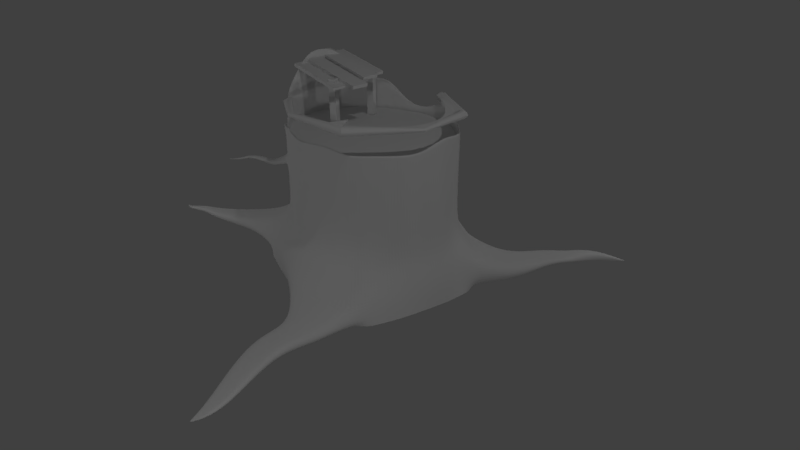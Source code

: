 # Source: stumpf.blend  (saved by Blender 2.78.0; exported with 4.5.12 LTS)
import bpy
from mathutils import Matrix  # noqa: F401  (used for matrix-valued properties, if any)

bpy.ops.wm.read_factory_settings(use_empty=True)
scene = bpy.context.scene
scene.name = 'Scene'

# ---- collections
col_collection_1 = bpy.data.collections.new('Collection 1'); scene.collection.children.link(col_collection_1)

# ---- world
world_world = bpy.data.worlds.new('World'); scene.world = world_world
world_world.color = (0.05088, 0.05088, 0.05088)
world_world.use_sun_shadow = False
world_world.sun_shadow_jitter_overblur = 0.0
world_world.cycles.sampling_method = 'MANUAL'

# ---- cameras
cam_camera = bpy.data.cameras.new('Camera')
cam_camera.sensor_fit = 'HORIZONTAL'
cam_camera.clip_end = 100.0
cam_camera.lens = 16.67
cam_camera.sensor_width = 22.2
cam_camera.sensor_height = 14.7
cam_camera.ortho_scale = 7.314
cam_camera.dof.focus_distance = 0.0
cam_camera.dof.aperture_fstop = 128.0

# ---- lights
light_lamp_004 = bpy.data.lights.new('Lamp.004', 'POINT')
light_lamp_004.transmission_factor = 0.0
light_lamp_004.cutoff_distance = 30.0
light_lamp_004.energy = 100.0
light_lamp_004.shadow_buffer_clip_start = 1.001
light_lamp_004.shadow_soft_size = 0.1
light_lamp_004.shadow_maximum_resolution = 0.006
light_lamp_004.use_absolute_resolution = True
light_lamp_003 = bpy.data.lights.new('Lamp.003', 'POINT')
light_lamp_003.transmission_factor = 0.0
light_lamp_003.cutoff_distance = 30.0
light_lamp_003.energy = 100.0
light_lamp_003.shadow_buffer_clip_start = 1.001
light_lamp_003.shadow_soft_size = 0.1
light_lamp_003.shadow_maximum_resolution = 0.006
light_lamp_003.use_absolute_resolution = True
light_lamp_002 = bpy.data.lights.new('Lamp.002', 'POINT')
light_lamp_002.transmission_factor = 0.0
light_lamp_002.cutoff_distance = 30.0
light_lamp_002.energy = 100.0
light_lamp_002.shadow_buffer_clip_start = 1.001
light_lamp_002.shadow_soft_size = 0.1
light_lamp_002.shadow_maximum_resolution = 0.006
light_lamp_002.use_absolute_resolution = True
light_lamp_001 = bpy.data.lights.new('Lamp.001', 'POINT')
light_lamp_001.transmission_factor = 0.0
light_lamp_001.cutoff_distance = 30.0
light_lamp_001.energy = 100.0
light_lamp_001.shadow_buffer_clip_start = 1.001
light_lamp_001.shadow_soft_size = 0.1
light_lamp_001.shadow_maximum_resolution = 0.006
light_lamp_001.use_absolute_resolution = True
light_lamp = bpy.data.lights.new('Lamp', 'POINT')
light_lamp.transmission_factor = 0.0
light_lamp.cutoff_distance = 30.0
light_lamp.energy = 100.0
light_lamp.shadow_buffer_clip_start = 1.001
light_lamp.shadow_soft_size = 0.1
light_lamp.shadow_maximum_resolution = 0.006
light_lamp.use_absolute_resolution = True

# ---- meshes
me_cylinder_008 = bpy.data.meshes.new('Cylinder.008')
me_cylinder_008.from_pydata([(-0.4295, -9.209, 1.513), (-0.3115, -9.162, 1.513), (-0.4764, -9.091, 1.513), (-0.3584, -9.044, 1.513), (-0.4295, -9.209, 2.335), (-0.3115, -9.162, 2.335), (-0.4764, -9.091, 2.335), (-0.3584, -9.044, 2.335)], [], [(4, 5, 7, 6), (1, 3, 7, 5), (2, 0, 4, 6), (3, 2, 6, 7), (0, 1, 5, 4), (0, 2, 3, 1)])
me_cylinder_008.use_remesh_preserve_volume = False
me_cylinder_008.use_remesh_preserve_attributes = False
me_cylinder_008.use_mirror_vertex_groups = False
me_cylinder_008.update()
me_cube_005 = bpy.data.meshes.new('Cube.005')
me_cube_005.from_pydata([(-1.0, -1.0, -1.0), (-1.0, -1.0, 1.0), (-1.0, 1.0, -1.0), (-1.0, 1.0, 1.0), (1.0, -1.0, -1.0), (1.0, -1.0, 1.0), (1.0, 1.0, -1.0), (1.0, 1.0, 1.0)], [], [(0, 1, 3, 2), (2, 3, 7, 6), (6, 7, 5, 4), (4, 5, 1, 0), (2, 6, 4, 0), (7, 3, 1, 5)])
me_cube_005.use_remesh_preserve_volume = False
me_cube_005.use_remesh_preserve_attributes = False
me_cube_005.use_mirror_vertex_groups = False
me_cube_005.update()
me_cube_004 = bpy.data.meshes.new('Cube.004')
me_cube_004.from_pydata([(-1.0, -1.0, -1.0), (-1.0, -1.0, 1.0), (-1.0, 1.0, -1.0), (-1.0, 1.0, 1.0), (1.0, -1.0, -1.0), (1.0, -1.0, 1.0), (1.0, 1.0, -1.0), (1.0, 1.0, 1.0)], [], [(0, 1, 3, 2), (2, 3, 7, 6), (6, 7, 5, 4), (4, 5, 1, 0), (2, 6, 4, 0), (7, 3, 1, 5)])
me_cube_004.use_remesh_preserve_volume = False
me_cube_004.use_remesh_preserve_attributes = False
me_cube_004.use_mirror_vertex_groups = False
me_cube_004.update()
me_cylinder_007 = bpy.data.meshes.new('Cylinder.007')
me_cylinder_007.from_pydata([(-0.4295, -9.209, 1.513), (-0.3115, -9.162, 1.513), (-0.4764, -9.091, 1.513), (-0.3584, -9.044, 1.513), (-0.4295, -9.209, 2.335), (-0.3115, -9.162, 2.335), (-0.4764, -9.091, 2.335), (-0.3584, -9.044, 2.335)], [], [(4, 5, 7, 6), (1, 3, 7, 5), (2, 0, 4, 6), (3, 2, 6, 7), (0, 1, 5, 4), (0, 2, 3, 1)])
me_cylinder_007.use_remesh_preserve_volume = False
me_cylinder_007.use_remesh_preserve_attributes = False
me_cylinder_007.use_mirror_vertex_groups = False
me_cylinder_007.update()
me_cube_003 = bpy.data.meshes.new('Cube.003')
me_cube_003.from_pydata([(-1.0, -1.0, -1.0), (-1.0, -1.0, 1.0), (-1.0, 1.0, -1.0), (-1.0, 1.0, 1.0), (1.0, -1.0, -1.0), (1.0, -1.0, 1.0), (1.0, 1.0, -1.0), (1.0, 1.0, 1.0)], [], [(0, 1, 3, 2), (2, 3, 7, 6), (6, 7, 5, 4), (4, 5, 1, 0), (2, 6, 4, 0), (7, 3, 1, 5)])
me_cube_003.use_remesh_preserve_volume = False
me_cube_003.use_remesh_preserve_attributes = False
me_cube_003.use_mirror_vertex_groups = False
me_cube_003.update()
me_cube_002 = bpy.data.meshes.new('Cube.002')
me_cube_002.from_pydata([(-1.0, -1.0, -1.0), (-1.0, -1.0, 1.0), (-1.0, 1.0, -1.0), (-1.0, 1.0, 1.0), (1.0, -1.0, -1.0), (1.0, -1.0, 1.0), (1.0, 1.0, -1.0), (1.0, 1.0, 1.0)], [], [(0, 1, 3, 2), (2, 3, 7, 6), (6, 7, 5, 4), (4, 5, 1, 0), (2, 6, 4, 0), (7, 3, 1, 5)])
me_cube_002.use_remesh_preserve_volume = False
me_cube_002.use_remesh_preserve_attributes = False
me_cube_002.use_mirror_vertex_groups = False
me_cube_002.update()
me_cube_001 = bpy.data.meshes.new('Cube.001')
me_cube_001.from_pydata([(-1.0, -1.0, -1.0), (-1.0, -1.0, 1.0), (-1.0, 1.0, -1.0), (-1.0, 1.0, 1.0), (1.0, -1.0, -1.0), (1.0, -1.0, 1.0), (1.0, 1.0, -1.0), (1.0, 1.0, 1.0)], [], [(0, 1, 3, 2), (2, 3, 7, 6), (6, 7, 5, 4), (4, 5, 1, 0), (2, 6, 4, 0), (7, 3, 1, 5)])
me_cube_001.use_remesh_preserve_volume = False
me_cube_001.use_remesh_preserve_attributes = False
me_cube_001.use_mirror_vertex_groups = False
me_cube_001.update()
me_cylinder_006 = bpy.data.meshes.new('Cylinder.006')
me_cylinder_006.from_pydata([(-0.6938, -9.218, 2.067), (-0.6998, -9.222, 2.04), (-0.7614, -9.267, 2.019), (-0.7779, -9.279, 2.04), (-0.7779, -9.279, 2.095), (-0.7389, -9.251, 2.123), (-0.784, -9.283, 2.067), (-0.7614, -9.267, 2.116), (-0.2799, -9.524, 2.067), (-0.2812, -9.529, 2.048), (-0.2894, -9.562, 2.028), (-0.2894, -9.562, 2.107), (-0.2812, -9.529, 2.087), (-0.2847, -9.543, 2.033), (-0.2942, -9.581, 2.033), (-0.2977, -9.595, 2.048), (-0.299, -9.6, 2.067), (-0.2977, -9.595, 2.087), (-0.2942, -9.581, 2.102), (-0.2847, -9.543, 2.102), (0.4331, -9.454, 2.067), (0.4387, -9.463, 2.027), (0.4959, -9.558, 1.997), (0.5168, -9.593, 2.067), (0.5112, -9.583, 2.108), (0.4959, -9.558, 2.138), (0.4749, -9.523, 2.149), (0.454, -9.488, 2.138), (0.4387, -9.463, 2.108), (0.454, -9.488, 1.997), (0.4749, -9.523, 1.986), (0.5112, -9.583, 2.027), (0.9087, -8.849, 2.067), (0.9385, -8.861, 2.035), (0.9644, -8.872, 2.051), (0.9127, -8.851, 2.084), (0.9127, -8.851, 2.051), (0.9236, -8.855, 2.04), (0.9534, -8.867, 2.04), (0.9684, -8.873, 2.067), (0.9644, -8.872, 2.084), (0.9534, -8.867, 2.095), (0.9385, -8.861, 2.1), (0.9236, -8.855, 2.095), (0.7785, -8.214, 2.067), (0.7867, -8.207, 2.027), (0.809, -8.187, 1.997), (0.8394, -8.161, 1.986), (0.809, -8.187, 2.138), (0.7867, -8.207, 2.108), (0.8699, -8.134, 1.997), (0.8922, -8.114, 2.027), (0.9003, -8.107, 2.067), (0.8922, -8.114, 2.108), (0.8699, -8.134, 2.138), (0.8394, -8.161, 2.149), (0.2076, -7.79, 2.067), (0.2126, -7.781, 2.027), (0.2449, -7.718, 1.986), (0.2636, -7.682, 1.997), (0.2823, -7.646, 2.067), (0.2773, -7.656, 2.108), (0.2262, -7.754, 2.138), (0.2262, -7.754, 1.997), (0.2773, -7.656, 2.027), (0.2636, -7.682, 2.138), (0.2449, -7.718, 2.149), (0.2126, -7.781, 2.108), (-0.7163, -9.234, 2.019), (-0.7389, -9.251, 2.012), (-0.7163, -9.234, 2.116), (-0.6998, -9.222, 2.095), (-0.8596, -9.093, 2.07), (-0.8603, -9.093, 2.066), (-0.8621, -9.094, 2.064), (-0.8647, -9.096, 2.063), (-0.8691, -9.099, 2.066), (-0.8698, -9.1, 2.07), (-0.8621, -9.094, 2.075), (-0.8603, -9.093, 2.073), (-0.8672, -9.098, 2.064), (-0.8691, -9.099, 2.073), (-0.8672, -9.098, 2.075), (-0.8647, -9.096, 2.076), (0.3036, -9.586, 2.103), (0.3074, -9.595, 2.067), (0.3036, -9.586, 2.032), (0.2931, -9.564, 2.006), (0.2931, -9.564, 2.128), (0.2501, -9.472, 2.067), (0.2539, -9.48, 2.032), (0.2787, -9.533, 2.138), (0.2644, -9.502, 2.006), (0.2644, -9.502, 2.128), (0.2787, -9.533, 1.997), (0.2539, -9.48, 2.103), (0.5394, -9.517, 2.271), (0.5184, -9.482, 2.26)], [], [(7, 4, 81, 82), (3, 6, 77, 76), (4, 6, 77, 81), (2, 3, 76, 80), (69, 2, 80, 75), (68, 69, 75, 74), (90, 89, 20, 21), (19, 12, 28, 27), (88, 84, 24, 25), (13, 10, 30, 29), (11, 19, 27, 26), (84, 85, 23, 24), (9, 13, 29, 21), (18, 11, 26, 25), (85, 86, 31, 23), (8, 9, 21, 20), (17, 18, 25, 24), (86, 87, 22, 31), (2, 69, 10, 14), (6, 4, 17, 16), (0, 71, 12, 8), (3, 2, 14, 15), (4, 7, 18, 17), (6, 3, 15, 16), (7, 5, 11, 18), (1, 68, 13, 9), (5, 70, 19, 11), (68, 69, 10, 13), (70, 71, 12, 19), (1, 0, 8, 9), (25, 24, 40, 41), (29, 30, 33, 37), (26, 27, 43, 42), (24, 23, 39, 40), (21, 29, 37, 36), (25, 26, 42, 41), (23, 31, 34, 39), (20, 21, 36, 32), (31, 22, 38, 34), (20, 28, 35, 32), (10, 14, 22, 30), (91, 88, 25, 26), (12, 8, 20, 28), (92, 90, 21, 29), (14, 15, 31, 22), (93, 91, 26, 27), (94, 92, 29, 30), (15, 16, 23, 31), (95, 93, 27, 28), (87, 94, 30, 22), (16, 17, 24, 23), (89, 95, 28, 20), (35, 43, 48, 49), (34, 39, 52, 51), (33, 37, 46, 47), (43, 42, 55, 48), (38, 34, 51, 50), (37, 36, 45, 46), (33, 38, 50, 47), (36, 32, 44, 45), (27, 28, 35, 43), (30, 22, 38, 33), (48, 49, 67, 62), (54, 53, 61, 65), (46, 47, 58, 63), (55, 48, 62, 66), (53, 52, 60, 61), (45, 46, 63, 57), (54, 55, 66, 65), (52, 51, 64, 60), (51, 50, 59, 64), (44, 49, 67, 56), (39, 40, 53, 52), (32, 35, 49, 44), (40, 41, 54, 53), (41, 42, 55, 54), (45, 44, 56, 57), (47, 50, 59, 58), (63, 57, 56, 67, 62, 66, 65, 61, 60, 64, 59, 58), (74, 73, 72, 79, 78, 83, 82, 81, 77, 76, 80, 75), (5, 7, 82, 83), (70, 5, 83, 78), (71, 70, 78, 79), (0, 71, 79, 72), (68, 1, 73, 74), (0, 1, 73, 72), (8, 12, 95, 89), (14, 10, 94, 87), (12, 19, 93, 95), (10, 13, 92, 94), (19, 11, 91, 93), (13, 9, 90, 92), (11, 18, 88, 91), (15, 14, 87, 86), (16, 15, 86, 85), (17, 16, 85, 84), (18, 17, 84, 88), (9, 8, 89, 90), (27, 26, 96, 97), (97, 27, 93), (96, 26, 91), (96, 91, 93, 97)])
me_cylinder_006.use_remesh_preserve_volume = False
me_cylinder_006.use_remesh_preserve_attributes = False
me_cylinder_006.use_mirror_vertex_groups = False
me_cylinder_006.update()
me_cylinder_005 = bpy.data.meshes.new('Cylinder.005')
me_cylinder_005.from_pydata([(-0.3229, -9.495, 2.055), (-0.316, -9.509, 2.057), (-0.2695, -9.516, 2.051), (-0.2594, -9.504, 2.046), (-0.2575, -9.489, 2.043), (-0.2644, -9.474, 2.041), (-0.2953, -9.461, 2.043), (-0.311, -9.467, 2.047), (-0.3022, -9.519, 2.057), (-0.2852, -9.522, 2.054), (-0.2783, -9.464, 2.041), (-0.3861, -9.515, 1.736), (-0.3923, -9.516, 1.739), (-0.3974, -9.52, 1.74), (-0.4002, -9.526, 1.739), (-0.3998, -9.532, 1.736), (-0.3964, -9.536, 1.732), (-0.3907, -9.537, 1.729), (-0.3848, -9.535, 1.727), (-0.3793, -9.532, 1.725), (-0.3767, -9.526, 1.726), (-0.3771, -9.52, 1.729), (-0.3805, -9.516, 1.732), (-0.3211, -9.479, 2.051), (-0.3327, -9.573, 1.871), (-0.316, -9.577, 1.86), (-0.3429, -9.54, 1.89), (-0.3511, -9.557, 1.887), (-0.2741, -9.543, 1.852), (-0.2753, -9.526, 1.86), (-0.2975, -9.573, 1.852), (-0.3499, -9.574, 1.879), (-0.2855, -9.513, 1.871), (-0.2953, -9.51, 1.877), (-0.3137, -9.515, 1.885), (-0.2822, -9.56, 1.85)], [], [(25, 24, 16, 17), (27, 26, 13, 14), (29, 28, 20, 21), (30, 25, 17, 18), (31, 27, 14, 15), (32, 29, 21, 22), (34, 33, 11, 12), (35, 30, 18, 19), (24, 31, 15, 16), (33, 32, 22, 11), (26, 34, 12, 13), (28, 35, 19, 20), (4, 3, 35, 28), (23, 7, 34, 26), (6, 10, 32, 33), (8, 1, 31, 24), (3, 2, 30, 35), (7, 6, 33, 34), (10, 5, 29, 32), (1, 0, 27, 31), (2, 9, 25, 30), (5, 4, 28, 29), (0, 23, 26, 27), (9, 8, 24, 25)])
me_cylinder_005.use_remesh_preserve_volume = False
me_cylinder_005.use_remesh_preserve_attributes = False
me_cylinder_005.use_mirror_vertex_groups = False
me_cylinder_005.update()
me_cylinder_004 = bpy.data.meshes.new('Cylinder.004')
me_cylinder_004.from_pydata([(0.7863, -9.077, 2.05), (0.7974, -9.07, 2.05), (0.7861, -9.025, 2.05), (0.7557, -9.044, 2.05), (0.7557, -9.058, 2.05), (0.8038, -9.058, 2.05), (0.8037, -9.044, 2.05), (0.7972, -9.032, 2.05), (0.7732, -9.025, 2.05), (0.7621, -9.032, 2.05), (0.8356, -9.071, 1.623), (0.8374, -9.082, 1.622), (0.8441, -9.091, 1.622), (0.8539, -9.095, 1.623), (0.8641, -9.093, 1.624), (0.872, -9.086, 1.625), (0.8745, -9.075, 1.626), (0.8726, -9.065, 1.627), (0.8665, -9.056, 1.627), (0.8573, -9.052, 1.626), (0.8471, -9.053, 1.625), (0.8391, -9.06, 1.624), (0.7734, -9.077, 2.05), (0.7622, -9.07, 2.05), (0.8212, -9.095, 1.777), (0.8275, -9.076, 1.779), (0.7855, -9.11, 1.772), (0.8032, -9.117, 1.774), (0.7945, -9.032, 1.778), (0.7759, -9.035, 1.776), (0.8242, -9.055, 1.78), (0.8217, -9.114, 1.776), (0.7616, -9.048, 1.774), (0.7578, -9.059, 1.773), (0.7611, -9.08, 1.772), (0.8121, -9.039, 1.78)], [], [(25, 24, 15, 16), (27, 26, 12, 13), (29, 28, 19, 20), (30, 25, 16, 17), (31, 27, 13, 14), (32, 29, 20, 21), (34, 33, 10, 11), (35, 30, 17, 18), (24, 31, 14, 15), (33, 32, 21, 10), (26, 34, 11, 12), (28, 35, 18, 19), (8, 2, 35, 28), (22, 23, 34, 26), (4, 3, 32, 33), (5, 1, 31, 24), (2, 7, 30, 35), (23, 4, 33, 34), (3, 9, 29, 32), (1, 0, 27, 31), (7, 6, 25, 30), (9, 8, 28, 29), (0, 22, 26, 27), (6, 5, 24, 25)])
me_cylinder_004.use_remesh_preserve_volume = False
me_cylinder_004.use_remesh_preserve_attributes = False
me_cylinder_004.use_mirror_vertex_groups = False
me_cylinder_004.update()
me_cylinder_003 = bpy.data.meshes.new('Cylinder.003')
me_cylinder_003.from_pydata([(0.726, -8.126, 2.047), (0.7254, -8.11, 2.048), (0.7174, -8.096, 2.049), (0.7041, -8.088, 2.049), (0.6891, -8.089, 2.048), (0.6693, -8.112, 2.044), (0.6699, -8.128, 2.043), (0.6913, -8.149, 2.043), (0.7063, -8.149, 2.044), (0.719, -8.14, 2.045), (0.6763, -8.097, 2.046), (0.7159, -8.049, 1.641), (0.72, -8.059, 1.636), (0.7283, -8.065, 1.632), (0.7387, -8.066, 1.629), (0.7483, -8.062, 1.628), (0.7545, -8.053, 1.63), (0.7546, -8.046, 1.633), (0.7505, -8.036, 1.638), (0.7422, -8.03, 1.642), (0.733, -8.025, 1.645), (0.7234, -8.03, 1.646), (0.7171, -8.038, 1.644), (0.678, -8.142, 2.042), (0.6846, -8.146, 2.042), (0.7766, -8.099, 1.838), (0.7789, -8.08, 1.845), (0.7454, -8.123, 1.838), (0.7545, -8.124, 1.832), (0.7384, -8.05, 1.865), (0.7213, -8.058, 1.867), (0.7716, -8.063, 1.853), (0.7684, -8.116, 1.831), (0.7101, -8.073, 1.864), (0.7088, -8.085, 1.86), (0.716, -8.102, 1.852), (0.7568, -8.051, 1.86)], [], [(26, 25, 16, 17), (28, 27, 13, 14), (30, 29, 20, 21), (31, 26, 17, 18), (32, 28, 14, 15), (33, 30, 21, 22), (35, 34, 11, 12), (36, 31, 18, 19), (25, 32, 15, 16), (34, 33, 22, 11), (27, 35, 12, 13), (29, 36, 19, 20), (7, 24, 23), (4, 3, 36, 29), (7, 23, 35, 27), (6, 5, 33, 34), (0, 9, 32, 25), (3, 2, 31, 36), (23, 6, 34, 35), (5, 10, 30, 33), (9, 8, 28, 32), (2, 1, 26, 31), (10, 4, 29, 30), (8, 7, 27, 28), (1, 0, 25, 26)])
me_cylinder_003.use_remesh_preserve_volume = False
me_cylinder_003.use_remesh_preserve_attributes = False
me_cylinder_003.use_mirror_vertex_groups = False
me_cylinder_003.update()
me_cylinder_002 = bpy.data.meshes.new('Cylinder.002')
me_cylinder_002.from_pydata([(0.2402, -7.753, 1.642), (0.0, -7.689, 1.642), (0.6562, -7.994, 1.642), (0.4804, -7.818, 1.642), (0.8964, -8.41, 1.642), (0.832, -8.169, 1.642), (0.9035, -8.863, 1.642), (0.9607, -8.65, 1.642), (0.6482, -9.314, 1.642), (0.832, -9.13, 1.642), (0.2369, -9.547, 1.642), (0.4804, -9.482, 1.642), (-0.2668, -9.535, 1.642), (2.384e-07, -9.611, 1.642), (-0.6708, -9.291, 1.642), (-0.4804, -9.482, 1.642), (-0.8964, -8.89, 1.642), (-0.832, -9.13, 1.642), (-0.8964, -8.41, 1.642), (-0.9607, -8.65, 1.642), (-0.6562, -7.994, 1.642), (-0.832, -8.169, 1.642), (-0.2402, -7.753, 1.642), (-0.4804, -7.818, 1.642), (-0.863, -8.285, 1.642)], [], [(3, 0, 1, 22, 23, 20, 21, 24, 18, 19, 16, 17, 14, 15, 12, 13, 10, 11, 8, 9, 6, 7, 4, 5, 2)])
me_cylinder_002.use_remesh_preserve_volume = False
me_cylinder_002.use_remesh_preserve_attributes = False
me_cylinder_002.use_mirror_vertex_groups = False
me_cylinder_002.update()
me_cylinder_001 = bpy.data.meshes.new('Cylinder.001')
me_cylinder_001.from_pydata([(-0.01442, -7.489, -1.009), (0.0, -7.689, 1.0), (0.4804, -7.818, 1.0), (0.832, -8.169, 1.0), (1.168, -8.671, -1.009), (0.9607, -8.65, 1.0), (1.061, -9.294, -1.009), (0.832, -9.13, 1.003), (0.9035, -9.817, -1.009), (0.4804, -9.482, 1.008), (0.02983, -9.92, -1.009), (0.0, -9.611, 1.003), (-0.5624, -9.709, -1.009), (-0.4804, -9.482, 1.0), (-1.003, -9.53, -1.009), (-0.832, -9.13, 1.0), (-1.447, -8.705, -1.009), (-0.9607, -8.65, 1.0), (-1.039, -8.08, -1.009), (-0.832, -8.169, 1.0), (-0.6058, -7.647, -1.005), (-0.4804, -7.818, 1.0), (0.0, -7.65, 0.0), (0.5, -7.784, 0.0), (0.866, -8.15, 0.0), (1.0, -8.65, 0.0), (0.866, -9.15, 0.0), (0.5, -9.516, 0.0), (2.384e-07, -9.65, 0.0), (-0.5, -9.527, 0.0), (-0.866, -9.206, 0.0), (-1.0, -8.661, 0.0), (-0.866, -8.15, 0.0), (-0.5, -7.784, 0.0), (1.194, -8.145, -0.5276), (1.138, -8.65, -0.6395), (1.008, -9.232, -0.6385), (0.8352, -9.872, -0.672), (0.02924, -10.08, -0.6122), (-0.5751, -9.724, -0.6422), (-1.13, -9.426, -0.4803), (-1.287, -8.775, -0.4597), (-0.9859, -8.081, -0.6395), (-0.5692, -7.664, -0.6395), (0.0, -7.511, -0.6395), (0.5348, -10.42, -1.009), (0.8437, -10.33, -1.009), (0.5281, -10.43, -0.7711), (0.8425, -10.34, -0.785), (0.4148, -10.85, -0.7822), (0.4219, -10.83, -1.009), (0.7141, -10.75, -1.009), (0.7176, -10.77, -0.8142), (0.8832, -11.65, -0.918), (0.885, -11.65, -0.9827), (1.034, -11.54, -1.009), (1.035, -11.55, -0.9147), (0.9216, -11.84, -0.996), (0.9219, -11.84, -1.009), (0.9346, -11.83, -1.009), (0.9347, -11.83, -0.9979), (-1.703, -8.922, -1.009), (-1.619, -9.44, -0.7356), (-1.587, -9.422, -1.009), (-1.74, -8.92, -0.734), (-2.186, -9.61, -0.8394), (-2.172, -9.602, -1.009), (-2.241, -9.401, -1.009), (-2.256, -9.4, -0.8431), (-2.585, -9.598, -0.9236), (-2.579, -9.594, -1.009), (-2.595, -9.488, -1.009), (-2.603, -9.488, -0.9187), (-2.778, -9.723, -0.9732), (-2.736, -9.706, -1.009), (-2.752, -9.647, -1.009), (-2.795, -9.66, -0.9732), (-2.902, -9.664, -1.009), (-2.901, -9.664, -1.009), (-2.903, -9.655, -1.009), (-2.904, -9.655, -1.009), (0.6509, -7.602, -0.5276), (0.5138, -7.58, -1.009), (1.189, -8.218, -1.009), (1.102, -7.491, -0.6817), (1.022, -7.446, -1.009), (1.44, -7.81, -1.009), (1.421, -7.81, -0.6817), (1.314, -7.013, -0.7287), (1.318, -7.004, -0.8653), (1.536, -7.223, -0.8653), (1.524, -7.223, -0.7287), (1.512, -6.825, -0.7504), (1.672, -6.985, -0.7504), (1.639, -6.484, -0.7813), (1.641, -6.48, -1.009), (1.732, -6.572, -1.009), (1.727, -6.572, -0.7813), (1.994, -6.207, -0.9997), (1.994, -6.207, -1.009), (2.005, -6.217, -1.009), (2.004, -6.217, -0.9997), (0.5, -7.784, 1.0), (0.0, -7.65, 1.0), (0.866, -8.15, 1.0), (1.0, -8.65, 1.0), (0.866, -9.15, 1.001), (0.5, -9.516, 1.008), (2.384e-07, -9.65, 1.001), (-0.5335, -9.482, 1.047), (-0.866, -9.15, 1.0), (-1.0, -8.65, 1.0), (-0.866, -8.15, 1.0), (-0.5, -7.784, 1.0), (0.5, -7.784, 1.479), (0.0, -7.65, 1.479), (0.866, -8.15, 1.479), (1.0, -8.65, 1.479), (0.866, -9.15, 1.486), (0.5, -9.516, 1.495), (2.384e-07, -9.65, 1.486), (-0.5, -9.516, 1.479), (-0.866, -9.148, 1.479), (-1.0, -8.65, 1.479), (-0.9776, -8.122, 1.62), (-0.5, -7.784, 1.479), (0.4804, -7.818, 1.396), (0.0, -7.689, 1.396), (0.832, -8.169, 1.396), (0.9607, -8.65, 1.396), (0.832, -9.13, 1.402), (0.4804, -9.482, 1.411), (0.0, -9.611, 1.403), (-0.4804, -9.482, 1.396), (-0.832, -9.13, 1.396), (-0.9607, -8.65, 1.396), (-0.832, -8.169, 1.396), (-0.4804, -7.818, 1.396), (0.5, -7.784, 1.976), (0.0, -7.65, 1.766), (0.866, -8.15, 1.748), (1.0, -8.65, 1.883), (0.866, -9.15, 1.696), (0.5, -9.516, 1.659), (-9.537e-07, -9.65, 1.712), (-0.5, -9.516, 1.847), (-0.866, -9.141, 2.216), (-1.0, -8.65, 2.828), (-0.866, -8.15, 2.581), (-0.5, -7.784, 2.216), (0.4804, -7.818, 1.976), (0.0, -7.689, 1.766), (0.832, -8.169, 1.748), (0.9607, -8.65, 1.883), (0.832, -9.13, 1.696), (0.4804, -9.482, 1.659), (-9.537e-07, -9.611, 1.712), (-0.4804, -9.482, 1.847), (-0.9607, -8.65, 2.828), (-0.832, -8.169, 2.581), (-0.4804, -7.818, 2.216), (-0.8009, -9.612, -1.009), (-0.6648, -9.351, 1.047), (-0.6982, -9.353, 0.0), (-0.8757, -9.563, -0.5545), (-0.6708, -9.291, 1.0), (-0.6982, -9.318, 1.479), (-0.6708, -9.291, 1.396), (-0.3025, -9.796, -1.009), (-0.2783, -9.571, 1.0), (-0.2783, -9.578, 0.0), (-0.3101, -9.872, -0.6335), (-0.2668, -9.535, 1.0), (-0.2783, -9.571, 1.48), (-0.2783, -9.571, 1.706), (-0.2668, -9.535, 1.706), (0.2402, -7.753, 1.475), (0.0, -7.689, 1.475), (-0.3063, -9.834, -0.8104), (-0.1091, -7.549, -0.3024), (-0.2783, -9.575, 0.5), (0.6562, -7.994, 1.475), (0.4607, -9.869, -1.009), (0.2466, -9.584, 1.005), (0.2466, -9.584, 0.0), (0.4281, -9.945, -0.5292), (0.6831, -10.39, -0.778), (0.6872, -10.37, -1.009), (0.566, -10.79, -1.009), (0.5641, -10.81, -0.798), (0.9585, -11.6, -0.9996), (0.9583, -11.6, -0.9163), (0.9282, -11.83, -1.009), (0.9281, -11.83, -0.9969), (0.2369, -9.547, 1.006), (0.2466, -9.584, 1.493), (0.2369, -9.547, 1.409), (0.2466, -9.584, 1.783), (0.2369, -9.547, 1.783), (0.9785, -9.567, -1.009), (0.6747, -9.341, 1.005), (0.6747, -9.341, 0.0), (0.9176, -9.566, -0.656), (0.6482, -9.314, 1.006), (0.6747, -9.341, 1.493), (0.6482, -9.314, 1.409), (0.6747, -9.341, 1.697), (0.6482, -9.314, 1.697), (1.12, -8.948, -1.009), (0.9405, -8.872, 1.0), (0.9405, -8.872, 0.0), (1.08, -8.909, -0.6391), (0.9035, -8.863, 1.0), (0.9405, -8.872, 1.482), (0.9035, -8.863, 1.398), (0.9405, -8.872, 1.688), (0.9035, -8.863, 1.688), (0.933, -8.4, 1.0), (0.933, -8.4, 0.0), (1.092, -8.397, -0.6122), (0.8964, -8.41, 1.0), (0.933, -8.4, 1.479), (0.8964, -8.41, 1.396), (0.933, -8.4, 1.815), (0.8964, -8.41, 1.815), (0.683, -7.967, 1.0), (0.683, -7.967, 0.0), (0.8516, -7.899, -1.009), (0.9224, -7.901, -0.4434), (1.231, -7.628, -1.009), (1.262, -7.651, -0.6817), (1.427, -7.114, -0.8653), (1.419, -7.118, -0.7287), (1.598, -6.901, -0.8653), (1.592, -6.905, -0.7504), (1.687, -6.526, -1.009), (1.683, -6.528, -0.7813), (2.0, -6.212, -1.009), (1.999, -6.212, -0.9997), (0.6562, -7.994, 1.0), (0.683, -7.967, 1.479), (0.6562, -7.994, 1.396), (0.683, -7.967, 1.755), (0.6562, -7.994, 1.755), (0.25, -7.717, 1.0), (0.25, -7.717, 0.0), (0.2518, -7.557, -0.6122), (0.2402, -7.753, 1.0), (0.25, -7.717, 1.479), (0.2402, -7.753, 1.396), (0.25, -7.717, 1.976), (0.2402, -7.753, 1.976), (-0.3101, -7.568, -1.005), (-0.25, -7.717, 1.0), (-0.25, -7.717, 0.0), (-0.2846, -7.588, -0.6395), (-0.2402, -7.753, 1.0), (-0.25, -7.717, 1.479), (-0.2402, -7.753, 1.396), (-0.25, -7.717, 1.766), (-0.2402, -7.753, 1.766), (-0.8223, -7.864, -1.009), (-0.683, -7.967, 1.0), (-0.683, -7.967, 0.0), (-0.7775, -7.872, -0.6395), (-0.6562, -7.994, 1.0), (-0.683, -7.967, 1.479), (-0.6562, -7.994, 1.396), (-0.683, -7.967, 2.216), (-0.6562, -7.994, 2.216), (-1.243, -8.393, -1.009), (-0.933, -8.4, 1.0), (-0.933, -8.405, 0.0), (-1.137, -8.428, -0.5496), (-0.8964, -8.41, 1.0), (-1.046, -8.421, 1.587), (-0.8964, -8.41, 1.396), (-0.933, -8.4, 2.828), (-0.8964, -8.41, 2.828), (-1.225, -9.118, -1.009), (-0.933, -8.9, 1.0), (-0.933, -8.933, 0.0), (-1.274, -9.101, -0.3694), (-1.645, -9.172, -1.009), (-1.679, -9.18, -0.7348), (-2.221, -9.505, -0.8412), (-2.207, -9.501, -1.009), (-2.587, -9.541, -1.009), (-2.594, -9.543, -0.9211), (-2.744, -9.676, -1.009), (-2.786, -9.691, -0.9732), (-2.902, -9.66, -1.009), (-2.903, -9.66, -1.009), (-0.8964, -8.89, 1.0), (-0.933, -8.9, 1.479), (-0.8964, -8.89, 1.396), (-0.933, -8.9, 2.581), (-0.8964, -8.89, 2.581), (-0.2702, -9.555, 1.387), (0.4804, -7.818, 1.475), (0.8964, -8.41, 1.475), (0.832, -8.169, 1.475), (0.9035, -8.863, 1.475), (0.9607, -8.65, 1.475), (0.6482, -9.314, 1.475), (0.832, -9.13, 1.475), (0.2369, -9.547, 1.475), (0.4804, -9.482, 1.475), (-0.2668, -9.535, 1.475), (0.0, -9.611, 1.475), (-0.6708, -9.291, 1.475), (-0.4804, -9.482, 1.475), (-0.8964, -8.89, 1.475), (-0.832, -9.13, 1.475), (-0.8964, -8.41, 1.475), (-0.9607, -8.65, 1.475), (-0.6562, -7.994, 1.475), (-0.832, -8.169, 1.475), (-0.2402, -7.753, 1.475), (-0.4804, -7.818, 1.475), (0.2402, -7.753, 1.642), (0.0, -7.689, 1.642), (0.6562, -7.994, 1.642), (0.4804, -7.818, 1.642), (0.8964, -8.41, 1.642), (0.832, -8.169, 1.642), (0.9035, -8.863, 1.642), (0.9607, -8.65, 1.642), (0.6482, -9.314, 1.642), (0.832, -9.13, 1.642), (0.2369, -9.547, 1.642), (0.4804, -9.482, 1.642), (-0.2668, -9.535, 1.642), (2.384e-07, -9.611, 1.642), (-0.6708, -9.291, 1.642), (-0.4804, -9.482, 1.642), (-0.8964, -8.89, 1.642), (-0.832, -9.13, 1.642), (-0.8964, -8.41, 1.642), (-0.9607, -8.65, 1.642), (-0.6562, -7.994, 1.642), (-0.832, -8.169, 1.642), (-0.2402, -7.753, 1.642), (-0.4804, -7.818, 1.642), (-0.9349, -8.134, 1.245), (-1.0, -8.65, 1.235), (0.5, -9.516, 1.248), (0.866, -9.15, 1.24), (0.0, -7.65, 1.235), (-0.5, -7.784, 1.235), (0.5, -7.784, 1.235), (0.866, -8.15, 1.235), (1.0, -8.65, 1.235), (-0.2783, -9.571, 1.235), (-0.866, -9.15, 1.235), (2.384e-07, -9.65, 1.24), (-0.6648, -9.351, 1.187), (-0.5335, -9.482, 1.187), (0.2466, -9.584, 1.245), (0.6747, -9.341, 1.245), (0.9405, -8.872, 1.235), (0.933, -8.4, 1.235), (0.683, -7.967, 1.235), (0.25, -7.717, 1.235), (-0.25, -7.717, 1.235), (-0.683, -7.967, 1.235), (-1.037, -8.383, 1.244), (-0.933, -8.9, 1.235), (-1.069, -8.147, 1.578), (-1.132, -8.37, 1.559), (-1.17, -8.335, 1.247), (-1.107, -8.112, 1.266), (-1.229, -8.061, 1.588), (-1.289, -8.275, 1.569), (-1.347, -8.241, 1.369), (-1.287, -8.027, 1.388), (-1.328, -8.062, 1.706), (-1.36, -8.175, 1.696), (-1.391, -8.157, 1.591), (-1.359, -8.045, 1.601), (-1.607, -8.038, 1.742), (-1.612, -8.056, 1.74), (-1.617, -8.054, 1.723), (-1.612, -8.035, 1.725), (-1.314, -8.086, 1.1), (-1.26, -8.11, 1.085), (-1.284, -8.198, 1.077), (-1.336, -8.161, 1.094), (-1.248, -8.057, 0.9078), (-1.238, -8.062, 0.9049), (-1.242, -8.079, 0.9034), (-1.252, -8.072, 0.9066), (-1.137, -8.231, -1.009), (-0.8983, -8.273, 0.0), (-1.058, -8.248, -0.5962), (-0.8983, -8.27, 1.0), (-0.863, -8.285, 1.0), (-1.011, -8.266, 1.605), (-0.863, -8.285, 1.396), (-0.8983, -8.27, 2.7), (-0.863, -8.285, 2.7), (-0.863, -8.285, 1.475), (-0.863, -8.285, 1.642), (-0.9841, -8.254, 1.245), (-1.1, -8.255, 1.569), (-1.139, -8.217, 1.235), (-1.258, -8.164, 1.579), (-1.316, -8.13, 1.379), (-1.344, -8.117, 1.701), (-1.374, -8.099, 1.596), (-1.609, -8.047, 1.741), (-1.614, -8.044, 1.724), (-1.325, -8.122, 1.097), (-1.271, -8.153, 1.081), (-1.25, -8.064, 0.9072), (-1.24, -8.07, 0.9041), (-1.0, -8.65, 1.358), (0.866, -9.15, 1.365), (-0.5, -7.784, 1.358), (0.5, -7.784, 1.358), (-0.2783, -9.571, 1.358), (-0.6982, -9.318, 1.358), (-0.5, -9.516, 1.358), (0.2466, -9.584, 1.37), (0.6747, -9.341, 1.37), (0.9405, -8.872, 1.358), (0.933, -8.4, 1.358), (0.683, -7.967, 1.358), (0.25, -7.717, 1.358), (-0.25, -7.717, 1.358), (-0.683, -7.967, 1.358), (-1.026, -8.402, 1.387), (-0.933, -8.9, 1.358), (-0.9414, -8.128, 1.404), (0.5, -9.516, 1.372), (0.0, -7.65, 1.358), (0.866, -8.15, 1.358), (1.0, -8.65, 1.358), (-0.866, -9.15, 1.358), (2.384e-07, -9.65, 1.365), (-1.162, -8.353, 1.44), (-1.099, -8.13, 1.459), (-1.318, -8.258, 1.47), (-1.258, -8.044, 1.488), (-1.375, -8.166, 1.644), (-1.343, -8.054, 1.654), (-1.614, -8.055, 1.732), (-1.609, -8.037, 1.733), (-1.612, -8.046, 1.733), (1.179, -8.444, -1.009), (1.515, -6.818, -0.8653), (1.681, -6.985, -0.8653), (1.032, -8.147, -0.2665), (1.07, -8.65, -0.323), (0.9377, -9.191, -0.3225), (0.6693, -9.695, -0.3394), (0.01477, -9.868, -0.3092), (-0.5379, -9.627, -0.3243), (-0.9994, -9.317, -0.2426), (-1.145, -8.718, -0.2321), (-0.9265, -8.115, -0.323), (-0.4795, -7.711, -0.3336), (-0.7879, -9.459, -0.28), (0.3382, -9.766, -0.2673), (0.7973, -9.455, -0.3313), (1.011, -8.891, -0.3227), (1.014, -8.399, -0.3092), (0.2509, -7.636, -0.3092), (-0.2802, -7.654, -0.2641), (-0.7307, -7.919, -0.323), (-1.036, -8.417, -0.2776), (-1.105, -9.018, -0.1866), (-0.9792, -8.26, -0.3011), (0.5762, -7.692, -0.2665), (0.8039, -7.934, -0.2239), (-0.2944, -9.726, -0.3199), (-0.5752, -7.288, -0.5469), (-0.5142, -7.18, -0.697), (-0.4491, -7.153, -0.697), (-0.3469, -7.107, -0.6896), (-0.2788, -7.144, -0.5469), (-0.427, -7.216, -0.5469), (-0.6516, -6.923, -0.8421), (-0.6706, -6.864, -1.009), (-0.5129, -6.788, -1.009), (-0.3552, -6.712, -1.009), (-0.3552, -6.78, -0.8421), (-0.5034, -6.852, -0.8421), (-0.6043, -6.793, -0.93), (-0.6208, -6.742, -1.009), (-0.4907, -6.684, -1.009), (-0.391, -6.615, -1.009), (-0.3986, -6.666, -0.9298), (-0.487, -6.736, -0.9402), (0.866, -8.15, 1.606), (-1.0, -8.65, 1.828), (0.5, -7.784, 1.714), (0.0, -7.65, 1.615), (-0.5, -9.516, 1.653), (-0.9249, -8.135, 1.85), (1.0, -8.65, 1.67), (-0.5, -7.784, 1.828), (0.866, -9.15, 1.585), (0.5, -9.516, 1.572), (-3.253e-07, -9.65, 1.593), (-0.2783, -9.571, 1.587), (0.2466, -9.584, 1.63), (0.6747, -9.341, 1.59), (0.9405, -8.872, 1.58), (0.933, -8.4, 1.638), (0.683, -7.967, 1.61), (0.25, -7.717, 1.714), (-0.25, -7.717, 1.615), (-0.683, -7.967, 1.828), (-0.9925, -8.411, 1.828), (-0.933, -8.9, 1.828), (-0.9574, -8.268, 1.828), (0.0, -7.65, 1.696), (-0.5, -9.516, 1.758), (-0.2783, -9.571, 1.651), (0.2466, -9.584, 1.712), (0.6747, -9.341, 1.648), (0.9405, -8.872, 1.638), (0.933, -8.4, 1.733), (0.683, -7.967, 1.688), (0.25, -7.717, 1.855), (-0.25, -7.717, 1.696), (-0.683, -7.967, 2.037), (-0.9604, -8.405, 2.037), (-0.933, -8.9, 2.037), (-0.9255, -8.269, 2.037), (0.866, -8.15, 1.683), (-1.0, -8.65, 2.037), (0.5, -7.784, 1.855), (-0.8931, -8.143, 2.037), (1.0, -8.65, 1.785), (-0.5, -7.784, 2.037), (0.866, -9.15, 1.645), (0.5, -9.516, 1.619), (-6.645e-07, -9.65, 1.657), (-0.832, -9.121, 2.216), (-0.6982, -9.318, 1.637), (-0.866, -9.144, 1.828), (-0.7821, -9.229, 1.927), (-0.866, -9.142, 2.032), (-0.8241, -9.185, 2.072), (-0.5991, -9.417, 1.742), (-0.5496, -9.466, 1.795), (-0.9665, -8.525, 2.828), (-0.7745, -8.058, 2.398), (-0.5915, -7.875, 2.216), (-0.683, -7.967, 2.127), (-0.9157, -8.335, 2.764), (-0.9467, -8.402, 2.433), (-0.9665, -8.775, 2.704), (-0.8822, -8.21, 2.64), (-0.9119, -8.27, 2.369), (-1.0, -8.65, 2.433), (-0.8796, -8.146, 2.309), (-0.5, -7.784, 2.127), (-0.9093, -8.206, 2.037), (-0.9665, -8.775, 2.037), (-0.943, -8.337, 2.037), (-0.5915, -7.875, 2.037), (-0.7881, -8.055, 2.037), (-0.9802, -8.527, 2.037), (-0.866, -9.142, 2.124), (-0.933, -8.9, 2.309), (-0.8995, -9.021, 2.035), (-0.8995, -9.02, 2.398), (-0.8995, -9.021, 2.217), (-0.8957, -8.208, 2.339), (-0.9665, -8.775, 2.371), (-0.9293, -8.336, 2.401), (-0.5915, -7.875, 2.127), (-0.7813, -8.057, 2.218), (-0.9734, -8.526, 2.433), (-0.6982, -9.318, 1.0), (-0.5, -9.516, 1.0), (-0.6982, -9.318, 1.235), (-0.5, -9.516, 1.235), (-0.7443, -9.498, 0.9624), (-0.6546, -9.587, 0.9624), (-0.7443, -9.498, 1.058), (-0.6546, -9.587, 1.058), (-0.8727, -9.619, 1.071), (-0.8083, -9.684, 1.071), (-0.8727, -9.619, 1.139), (-0.8083, -9.684, 1.139), (-0.9501, -9.728, 1.087), (-0.9169, -9.761, 1.087), (-0.9501, -9.728, 1.123), (-0.9169, -9.761, 1.123), (-0.9501, -9.728, 1.087), (-0.9169, -9.761, 1.087), (-0.9501, -9.728, 1.123), (-0.9169, -9.761, 1.123), (-0.9551, -9.864, 1.092), (-0.9317, -9.888, 1.092), (-0.9551, -9.864, 1.117), (-0.9317, -9.888, 1.117), (-1.027, -9.954, 1.102), (-1.021, -9.96, 1.102), (-1.027, -9.954, 1.108), (-1.021, -9.96, 1.108)], [], [(245, 244, 102, 23), (226, 225, 104, 24), (218, 217, 105, 25), (210, 209, 106, 26), (201, 200, 107, 27), (184, 183, 108, 28), (170, 180, 169, 578, 29), (163, 577, 110, 30), (281, 280, 111, 31), (393, 395, 112, 32), (263, 262, 113, 33), (254, 253, 103, 22), (468, 254, 22, 179), (469, 263, 33, 461), (472, 393, 32, 460), (471, 281, 31, 459), (462, 163, 30, 458), (475, 170, 29, 457), (463, 184, 28, 456), (464, 201, 27, 455), (465, 210, 26, 454), (466, 218, 25, 453), (474, 226, 24, 452), (467, 245, 23, 473), (208, 211, 36, 6), (199, 202, 37, 8), (185, 38, 47, 186), (168, 178, 171, 39, 12), (161, 164, 40, 14), (41, 16, 61, 64), (392, 394, 42, 18), (261, 264, 43, 20), (252, 255, 44, 0), (239, 2, 299, 181), (38, 10, 45, 47), (182, 8, 46, 187), (8, 37, 48, 46), (46, 48, 52, 51), (186, 47, 49, 189), (187, 46, 51, 188), (47, 45, 50, 49), (189, 49, 53, 191), (49, 50, 54, 53), (51, 52, 56, 55), (188, 51, 55, 190), (55, 56, 60, 59), (190, 55, 59, 192), (191, 53, 57, 193), (53, 54, 58, 57), (192, 59, 60, 193), (279, 14, 63, 283), (282, 41, 64, 284), (14, 40, 62, 63), (64, 61, 67, 68), (63, 62, 65, 66), (284, 64, 68, 285), (283, 63, 66, 286), (285, 68, 72, 288), (72, 71, 75, 76), (286, 66, 70, 287), (68, 67, 71, 72), (66, 65, 69, 70), (70, 69, 73, 74), (288, 72, 76, 290), (287, 70, 74, 289), (289, 74, 78, 291), (76, 75, 79, 80), (74, 73, 77, 78), (290, 76, 80, 292), (291, 292, 80, 79), (228, 34, 87, 230), (81, 82, 0, 44), (87, 86, 90, 91), (227, 82, 85, 229), (34, 83, 86, 87), (82, 81, 84, 85), (91, 90, 451, 93), (85, 84, 88, 89), (230, 87, 91, 232), (229, 85, 89, 231), (234, 93, 97, 236), (89, 88, 92, 450), (232, 91, 93, 234), (231, 89, 450, 233), (97, 96, 100, 101), (93, 451, 96, 97), (450, 92, 94, 95), (237, 238, 101, 100), (95, 94, 98, 99), (236, 97, 101, 238), (235, 95, 99, 237), (449, 83, 34, 219), (422, 121, 166, 421), (426, 436, 116, 221), (256, 1, 127, 258), (212, 7, 130, 214), (427, 419, 114, 240), (265, 21, 137, 267), (431, 416, 123, 275), (424, 417, 118, 204), (220, 5, 129, 222), (396, 19, 136, 398), (429, 418, 125, 257), (239, 3, 128, 241), (196, 132, 156, 198), (523, 531, 140, 223), (576, 557, 147, 548), (205, 131, 155, 207), (524, 533, 138, 242), (258, 127, 151, 260), (214, 130, 154, 216), (525, 517, 139, 250), (267, 137, 160, 269), (222, 129, 153, 224), (203, 9, 131, 205), (194, 11, 132, 196), (423, 434, 119, 195), (430, 433, 124, 266), (425, 437, 117, 213), (432, 438, 122, 294), (165, 15, 134, 167), (428, 435, 115, 248), (247, 2, 126, 249), (293, 17, 135, 295), (439, 120, 173, 420), (251, 150, 138, 250), (243, 152, 140, 242), (224, 153, 141, 223), (216, 154, 142, 215), (207, 155, 143, 206), (198, 156, 144, 197), (157, 145, 174, 175), (297, 158, 147, 554, 296), (400, 159, 148, 555, 399), (269, 160, 149, 550, 268), (260, 151, 139, 259), (575, 558, 148, 549), (522, 535, 141, 215), (526, 536, 559, 149, 259), (521, 537, 142, 206), (167, 134, 540, 334), (249, 126, 150, 251), (520, 538, 143, 197), (295, 135, 158, 297), (241, 128, 152, 243), (398, 136, 159, 400), (133, 167, 334, 157), (157, 334, 541, 546, 547, 145), (13, 165, 167, 133), (438, 421, 166, 122), (12, 39, 164, 161), (457, 29, 163, 462), (29, 578, 577, 163), (144, 156, 175, 174), (353, 580, 578, 169), (10, 38, 171, 178, 168), (456, 28, 170, 475), (28, 108, 169, 180, 170), (539, 520, 197, 144), (155, 198, 197, 143), (439, 423, 195, 120), (9, 194, 196, 131), (131, 196, 198, 155), (58, 192, 193, 57), (56, 191, 193, 60), (54, 190, 192, 58), (50, 188, 190, 54), (52, 189, 191, 56), (45, 187, 188, 50), (48, 186, 189, 52), (10, 182, 187, 45), (37, 185, 186, 48), (455, 27, 184, 463), (27, 107, 183, 184), (538, 521, 206, 143), (154, 207, 206, 142), (7, 203, 205, 130), (130, 205, 207, 154), (434, 424, 204, 119), (6, 36, 202, 199), (454, 26, 201, 464), (26, 106, 200, 201), (537, 522, 215, 142), (153, 216, 215, 141), (417, 425, 213, 118), (129, 214, 216, 153), (5, 212, 214, 129), (4, 35, 211, 208), (453, 25, 210, 465), (25, 105, 209, 210), (152, 224, 223, 140), (128, 222, 224, 152), (535, 523, 223, 141), (3, 220, 222, 128), (437, 426, 221, 117), (452, 24, 218, 466), (24, 104, 217, 218), (126, 241, 243, 150), (150, 243, 242, 138), (531, 524, 242, 140), (2, 239, 241, 126), (436, 427, 240, 116), (96, 235, 237, 100), (94, 236, 238, 98), (99, 98, 238, 237), (90, 231, 233, 451), (88, 232, 234, 92), (92, 234, 236, 94), (86, 229, 231, 90), (84, 230, 232, 88), (83, 227, 229, 86), (81, 228, 230, 84), (473, 23, 226, 474), (23, 102, 225, 226), (127, 249, 251, 151), (151, 251, 250, 139), (1, 247, 249, 127), (419, 428, 248, 114), (533, 525, 250, 138), (179, 22, 245, 467), (22, 103, 244, 245), (517, 526, 259, 139), (160, 260, 259, 149), (137, 258, 260, 160), (435, 429, 257, 115), (21, 256, 258, 137), (20, 43, 255, 252), (461, 33, 254, 468), (33, 113, 253, 254), (574, 551, 268, 550), (159, 269, 268, 549, 148), (418, 430, 266, 125), (136, 267, 269, 159), (19, 265, 267, 136), (18, 42, 264, 261), (460, 32, 263, 469), (32, 112, 262, 263), (135, 276, 278, 158), (158, 278, 277, 548, 147), (573, 553, 277, 552), (17, 274, 276, 135), (405, 370, 386, 413), (16, 41, 273, 270), (459, 31, 272, 470), (31, 111, 271, 272), (134, 295, 297, 540), (296, 569, 146, 540, 297), (15, 293, 295, 134), (416, 432, 294, 123), (572, 567, 296, 554), (78, 77, 292, 291), (73, 290, 292, 77), (75, 289, 291, 79), (71, 287, 289, 75), (69, 288, 290, 73), (67, 286, 287, 71), (65, 285, 288, 69), (61, 283, 286, 67), (62, 284, 285, 65), (40, 282, 284, 62), (16, 279, 283, 61), (458, 30, 281, 471), (30, 110, 280, 281), (498, 121, 173, 505), (132, 298, 175, 156), (157, 175, 298, 133), (133, 298, 172, 13), (11, 172, 298, 132), (539, 144, 174, 519), (177, 318, 342, 321), (1, 256, 318, 177), (274, 17, 315, 314), (17, 293, 312, 315), (9, 203, 304, 307), (220, 3, 301, 300), (265, 19, 317, 316), (3, 239, 181, 301), (212, 5, 303, 302), (21, 265, 316, 319), (256, 21, 319, 318), (203, 7, 305, 304), (7, 212, 302, 305), (15, 165, 310, 313), (194, 9, 307, 306), (5, 220, 300, 303), (11, 194, 306, 309), (396, 274, 314, 401), (172, 11, 309, 308), (13, 172, 308, 311), (165, 13, 311, 310), (247, 1, 177, 176), (2, 247, 176, 299), (293, 15, 313, 312), (311, 308, 332, 335), (308, 309, 333, 332), (319, 316, 340, 343), (309, 306, 330, 333), (310, 311, 335, 334), (401, 314, 338, 402), (307, 304, 328, 331), (176, 177, 321, 320), (312, 313, 337, 336), (315, 312, 336, 339), (305, 302, 326, 329), (181, 299, 323, 322), (314, 315, 339, 338), (300, 301, 325, 324), (303, 300, 324, 327), (316, 317, 341, 340), (302, 303, 327, 326), (301, 181, 322, 325), (318, 319, 343, 342), (304, 305, 329, 328), (299, 176, 320, 323), (313, 310, 334, 337), (306, 307, 331, 330), (111, 280, 367, 345), (395, 271, 366, 403), (113, 262, 365, 349), (103, 253, 364, 348), (102, 244, 363, 350), (104, 225, 362, 351), (105, 217, 361, 352), (106, 209, 360, 347), (107, 200, 359, 346), (108, 183, 358, 355), (420, 422, 580, 353), (110, 577, 579, 354), (108, 355, 353, 169), (244, 103, 348, 363), (280, 110, 354, 367), (209, 105, 352, 360), (262, 112, 344, 365), (183, 107, 346, 358), (253, 113, 349, 364), (200, 106, 347, 359), (271, 111, 345, 366), (225, 102, 350, 362), (217, 104, 351, 361), (357, 356, 583, 584), (397, 124, 368, 404), (375, 371, 385, 384), (407, 375, 384, 412), (370, 374, 387, 386), (403, 366, 370, 405), (431, 275, 369, 440), (433, 344, 371, 441), (443, 375, 379, 445), (440, 369, 373, 442), (441, 371, 375, 443), (404, 368, 372, 406), (409, 378, 382, 411), (406, 372, 376, 408), (407, 374, 378, 409), (442, 373, 377, 444), (448, 446, 381, 410), (444, 377, 381, 446), (445, 379, 383, 447), (408, 376, 380, 410), (384, 385, 389, 388), (415, 390, 391, 414), (412, 384, 388, 414), (413, 386, 390, 415), (386, 387, 391, 390), (385, 413, 415, 389), (387, 412, 414, 391), (389, 415, 414, 388), (377, 408, 410, 381), (447, 448, 410, 380), (375, 407, 409, 379), (373, 406, 408, 377), (379, 409, 411, 383), (369, 404, 406, 373), (344, 403, 405, 371), (374, 407, 412, 387), (275, 397, 404, 369), (112, 395, 403, 344), (317, 401, 402, 341), (19, 396, 401, 317), (371, 405, 413, 385), (571, 556, 399, 555), (276, 398, 400, 278), (278, 400, 399, 552, 277), (274, 396, 398, 276), (270, 273, 394, 392), (470, 272, 393, 472), (272, 271, 395, 393), (383, 411, 448, 447), (376, 445, 447, 380), (378, 444, 446, 382), (411, 382, 446, 448), (374, 442, 444, 378), (368, 441, 443, 372), (370, 440, 442, 374), (372, 443, 445, 376), (124, 433, 441, 368), (366, 431, 440, 370), (173, 121, 422, 420), (345, 367, 432, 416), (349, 365, 430, 418), (348, 364, 429, 435), (350, 363, 428, 419), (351, 362, 427, 436), (352, 361, 426, 437), (347, 360, 425, 417), (346, 359, 424, 434), (355, 358, 423, 439), (354, 579, 421, 438), (355, 439, 420, 353), (363, 348, 435, 428), (367, 354, 438, 432), (360, 352, 437, 425), (365, 344, 433, 430), (358, 346, 434, 423), (364, 349, 418, 429), (359, 347, 417, 424), (366, 345, 416, 431), (362, 350, 419, 427), (361, 351, 436, 426), (580, 422, 421, 579), (4, 449, 219, 35), (233, 450, 95, 235), (451, 233, 235, 96), (273, 470, 472, 394), (40, 458, 471, 282), (41, 459, 470, 273), (42, 460, 469, 264), (461, 468, 481, 476), (44, 179, 467, 246), (81, 473, 474, 228), (34, 452, 466, 219), (35, 453, 465, 211), (36, 454, 464, 202), (37, 455, 463, 185), (38, 456, 475, 171), (39, 457, 462, 164), (246, 467, 473, 81), (228, 474, 452, 34), (219, 466, 453, 35), (211, 465, 454, 36), (202, 464, 455, 37), (185, 463, 456, 38), (171, 475, 457, 39), (164, 462, 458, 40), (282, 471, 459, 41), (394, 472, 460, 42), (264, 469, 461, 43), (179, 44, 479, 480), (478, 477, 483, 484), (476, 481, 487, 482), (468, 179, 480, 481), (255, 43, 477, 478), (43, 461, 476, 477), (44, 255, 478, 479), (486, 485, 491, 492), (487, 486, 492, 493), (479, 478, 484, 485), (481, 480, 486, 487), (480, 479, 485, 486), (477, 476, 482, 483), (489, 488, 493, 490), (490, 493, 492, 491), (483, 482, 488, 489), (482, 487, 493, 488), (484, 483, 489, 490), (485, 484, 490, 491), (124, 397, 516, 499), (120, 504, 505, 173), (518, 498, 505, 519), (123, 294, 515, 495), (397, 275, 514, 516), (125, 266, 513, 501), (115, 257, 512, 497), (114, 248, 511, 496), (116, 240, 510, 494), (117, 221, 509, 500), (118, 213, 508, 502), (119, 204, 507, 503), (120, 195, 506, 504), (195, 119, 503, 506), (204, 118, 502, 507), (257, 125, 501, 512), (213, 117, 500, 508), (266, 124, 499, 513), (541, 334, 540, 146, 545, 543), (248, 115, 497, 511), (240, 114, 496, 510), (275, 123, 495, 514), (221, 116, 494, 509), (145, 518, 519, 174), (499, 516, 530, 560, 534), (504, 539, 519, 505), (495, 515, 529, 561, 532), (516, 514, 528, 562, 530), (501, 513, 527, 563, 536), (497, 512, 526, 517), (496, 511, 525, 533), (494, 510, 524, 531), (500, 509, 523, 535), (502, 508, 522, 537), (503, 507, 521, 538), (504, 506, 520, 539), (506, 503, 538, 520), (507, 502, 537, 521), (512, 501, 536, 526), (508, 500, 535, 522), (513, 499, 534, 564, 527), (511, 497, 517, 525), (510, 496, 533, 524), (514, 495, 532, 565, 528), (509, 494, 531, 523), (122, 166, 541, 542), (294, 122, 542, 515), (529, 515, 542, 544, 568), (570, 567, 529, 568), (544, 542, 541, 543), (146, 566, 544, 543, 545), (166, 121, 498, 541), (498, 518, 546, 541), (547, 546, 518, 145), (566, 570, 568, 544), (146, 569, 570, 566), (569, 296, 567, 570), (558, 571, 555, 148), (534, 560, 571, 558), (560, 530, 556, 571), (557, 572, 554, 147), (532, 561, 572, 557), (561, 529, 567, 572), (556, 573, 552, 399), (530, 562, 573, 556), (562, 528, 553, 573), (559, 574, 550, 149), (536, 563, 574, 559), (563, 527, 551, 574), (551, 575, 549, 268), (527, 564, 575, 551), (564, 534, 558, 575), (553, 576, 548, 277), (528, 565, 576, 553), (565, 532, 557, 576), (109, 162, 577, 578), (162, 356, 579, 577), (357, 109, 578, 580), (356, 357, 580, 579), (582, 584, 588, 586), (356, 162, 581, 583), (109, 357, 584, 582), (162, 109, 582, 581), (588, 587, 591, 592), (581, 582, 586, 585), (584, 583, 587, 588), (583, 581, 585, 587), (591, 589, 593, 595), (587, 585, 589, 591), (586, 588, 592, 590), (585, 586, 590, 589), (594, 596, 600, 598), (590, 592, 596, 594), (589, 590, 594, 593), (592, 591, 595, 596), (600, 599, 603, 604), (593, 594, 598, 597), (596, 595, 599, 600), (595, 593, 597, 599), (602, 604, 603, 601), (599, 597, 601, 603), (598, 600, 604, 602), (597, 598, 602, 601)])
me_cylinder_001.use_remesh_preserve_volume = False
me_cylinder_001.use_remesh_preserve_attributes = False
me_cylinder_001.use_mirror_vertex_groups = False
me_cylinder_001.update()

# ---- objects
ob_dachpfosten2_001 = bpy.data.objects.new('Dachpfosten2.001', me_cylinder_008)
ob_lamp_004 = bpy.data.objects.new('Lamp.004', light_lamp_004)
ob_lamp_003 = bpy.data.objects.new('Lamp.003', light_lamp_003)
ob_lamp_002 = bpy.data.objects.new('Lamp.002', light_lamp_002)
ob_lamp_001 = bpy.data.objects.new('Lamp.001', light_lamp_001)
ob_dachlatte4 = bpy.data.objects.new('Dachlatte4', me_cube_005)
ob_dachlatte5 = bpy.data.objects.new('Dachlatte5', me_cube_004)
ob_dachpfosten2 = bpy.data.objects.new('Dachpfosten2', me_cylinder_007)
ob_dachlatte3 = bpy.data.objects.new('Dachlatte3', me_cube_003)
ob_dachlatte2 = bpy.data.objects.new('Dachlatte2', me_cube_002)
ob_dachlatte1 = bpy.data.objects.new('Dachlatte1', me_cube_001)
ob_gel_nder = bpy.data.objects.new('Geländer', me_cylinder_006)
ob_gel_nderposten3 = bpy.data.objects.new('Geländerposten3', me_cylinder_005)
ob_gel_nderpfosten2 = bpy.data.objects.new('Geländerpfosten2', me_cylinder_004)
ob_gel_nderpfosten1 = bpy.data.objects.new('Geländerpfosten1', me_cylinder_003)
ob_oberplatte = bpy.data.objects.new('Oberplatte', me_cylinder_002)
ob_stumpf = bpy.data.objects.new('Stumpf', me_cylinder_001)
ob_lamp = bpy.data.objects.new('Lamp', light_lamp)
ob_camera = bpy.data.objects.new('Camera', cam_camera)

# ---- transforms, parenting, visibility, modifiers, constraints
ob_dachpfosten2_001.location = (-0.376, 8.815, 1.145)
ob_dachpfosten2_001.lineart.crease_threshold = 0.0
ob_lamp_004.location = (3.251, -0.838, 9.021)
ob_lamp_004.rotation_euler = (0.6503, 0.05522, 1.866)
ob_lamp_004.lock_rotations_4d = False
ob_lamp_004.empty_display_type = 'ARROWS'
ob_lamp_004.color = (0.0, 0.0, 0.0, 0.0)
ob_lamp_004.lineart.crease_threshold = 0.0
ob_lamp_003.location = (5.905, 6.38, 2.724)
ob_lamp_003.rotation_euler = (0.6503, 0.05522, 1.866)
ob_lamp_003.lock_rotations_4d = False
ob_lamp_003.empty_display_type = 'ARROWS'
ob_lamp_003.color = (0.0, 0.0, 0.0, 0.0)
ob_lamp_003.lineart.crease_threshold = 0.0
ob_lamp_002.location = (-6.231, 6.311, 2.724)
ob_lamp_002.rotation_euler = (0.6503, 0.05522, 1.866)
ob_lamp_002.lock_rotations_4d = False
ob_lamp_002.empty_display_type = 'ARROWS'
ob_lamp_002.color = (0.0, 0.0, 0.0, 0.0)
ob_lamp_002.lineart.crease_threshold = 0.0
ob_lamp_001.location = (-6.039, -5.999, 2.724)
ob_lamp_001.rotation_euler = (0.6503, 0.05522, 1.866)
ob_lamp_001.lock_rotations_4d = False
ob_lamp_001.empty_display_type = 'ARROWS'
ob_lamp_001.color = (0.0, 0.0, 0.0, 0.0)
ob_lamp_001.lineart.crease_threshold = 0.0
ob_dachlatte4.location = (-1.204, 0.3383, 3.59)
ob_dachlatte4.rotation_euler = (1.469, 1.368, 3.023)
ob_dachlatte4.scale = (0.0293, 0.711, 0.1625)
ob_dachlatte4.lineart.crease_threshold = 0.0
ob_dachlatte5.location = (-1.222, 0.5855, 3.571)
ob_dachlatte5.rotation_euler = (1.469, 1.368, 3.023)
ob_dachlatte5.scale = (0.02906, 0.6007, 0.1625)
ob_dachlatte5.lineart.crease_threshold = 0.0
ob_dachpfosten2.location = (-0.3903, 9.707, 1.144)
ob_dachpfosten2.lineart.crease_threshold = 0.0
ob_dachlatte3.location = (-1.197, 0.2013, 3.497)
ob_dachlatte3.rotation_euler = (1.469, 1.368, 3.023)
ob_dachlatte3.scale = (0.02906, 0.6007, 0.1625)
ob_dachlatte3.lineart.crease_threshold = 0.0
ob_dachlatte2.location = (-1.032, -0.0459, 3.516)
ob_dachlatte2.rotation_euler = (1.469, 1.368, 3.023)
ob_dachlatte2.scale = (0.0293, 0.711, 0.1625)
ob_dachlatte2.lineart.crease_threshold = 0.0
ob_dachlatte1.location = (-1.161, -0.2929, 3.475)
ob_dachlatte1.rotation_euler = (1.469, 1.368, 3.023)
ob_dachlatte1.scale = (0.02906, 0.6007, 0.1625)
ob_dachlatte1.lineart.crease_threshold = 0.0
ob_gel_nder.location = (-0.06023, 12.51, 1.018)
ob_gel_nder.scale = (1.71, 1.453, 1.0)
ob_gel_nder.lineart.crease_threshold = 0.0
_m = ob_gel_nder.modifiers.new('Subsurf', 'SUBSURF')
_m.uv_smooth = 'PRESERVE_CORNERS'
_m.quality = 2
_m.show_only_control_edges = False
ob_gel_nderposten3.location = (-0.9097, 11.52, 2.165)
ob_gel_nderposten3.hide_render = True
ob_gel_nderposten3.lineart.crease_threshold = 0.0
_m = ob_gel_nderposten3.modifiers.new('Subsurf', 'SUBSURF')
_m.uv_smooth = 'PRESERVE_CORNERS'
_m.quality = 2
_m.levels = 2
_m.show_only_control_edges = False
ob_gel_nderpfosten2.location = (-0.9097, 11.52, 2.165)
ob_gel_nderpfosten2.hide_render = True
ob_gel_nderpfosten2.lineart.crease_threshold = 0.0
_m = ob_gel_nderpfosten2.modifiers.new('Subsurf', 'SUBSURF')
_m.uv_smooth = 'PRESERVE_CORNERS'
_m.quality = 2
_m.levels = 2
_m.show_only_control_edges = False
ob_gel_nderpfosten1.location = (-0.9097, 11.52, 2.165)
ob_gel_nderpfosten1.hide_render = True
ob_gel_nderpfosten1.lineart.crease_threshold = 0.0
_m = ob_gel_nderpfosten1.modifiers.new('Subsurf', 'SUBSURF')
_m.uv_smooth = 'PRESERVE_CORNERS'
_m.quality = 2
_m.levels = 2
_m.show_only_control_edges = False
ob_oberplatte.location = (-0.06023, 12.51, 1.018)
ob_oberplatte.scale = (1.71, 1.453, 1.0)
ob_oberplatte.lineart.crease_threshold = 0.0
ob_stumpf.location = (-0.06023, 12.51, 1.018)
ob_stumpf.scale = (1.71, 1.453, 1.0)
ob_stumpf.lineart.crease_threshold = 0.0
_m = ob_stumpf.modifiers.new('Subsurf', 'SUBSURF')
_m.uv_smooth = 'PRESERVE_CORNERS'
_m.levels = 2
_m.render_levels = 3
_m.show_only_control_edges = False
ob_lamp.location = (6.097, -5.93, 2.724)
ob_lamp.rotation_euler = (0.6503, 0.05522, 1.866)
ob_lamp.lock_rotations_4d = False
ob_lamp.empty_display_type = 'ARROWS'
ob_lamp.color = (0.0, 0.0, 0.0, 0.0)
ob_lamp.lineart.crease_threshold = 0.0
ob_camera.location = (7.758, -6.735, 5.881)
ob_camera.rotation_euler = (1.109, 0.0, 0.8149)
ob_camera.lock_rotations_4d = False
ob_camera.empty_display_type = 'ARROWS'
ob_camera.color = (0.0, 0.0, 0.0, 0.0)
ob_camera.display_type = 'WIRE'
ob_camera.lineart.crease_threshold = 0.0

# ---- collection membership
col_collection_1.objects.link(ob_dachpfosten2_001)
col_collection_1.objects.link(ob_lamp_004)
col_collection_1.objects.link(ob_lamp_003)
col_collection_1.objects.link(ob_lamp_002)
col_collection_1.objects.link(ob_lamp_001)
col_collection_1.objects.link(ob_dachlatte4)
col_collection_1.objects.link(ob_dachlatte5)
col_collection_1.objects.link(ob_dachpfosten2)
col_collection_1.objects.link(ob_dachlatte3)
col_collection_1.objects.link(ob_dachlatte2)
col_collection_1.objects.link(ob_dachlatte1)
col_collection_1.objects.link(ob_gel_nder)
col_collection_1.objects.link(ob_gel_nderposten3)
col_collection_1.objects.link(ob_gel_nderpfosten2)
col_collection_1.objects.link(ob_gel_nderpfosten1)
col_collection_1.objects.link(ob_oberplatte)
col_collection_1.objects.link(ob_stumpf)
col_collection_1.objects.link(ob_lamp)
col_collection_1.objects.link(ob_camera)

# ---- scene / render settings (as saved in the file)
scene.camera = ob_camera
scene.frame_start = 1; scene.frame_end = 250; scene.frame_set(5)
scene.render.engine = 'BLENDER_EEVEE_NEXT'
scene.render.resolution_percentage = 50
scene.render.dither_intensity = 0.0
scene.cycles.use_denoising = False
scene.cycles.samples = 128
scene.cycles.sampling_pattern = 'TABULATED_SOBOL'
scene.cycles.light_sampling_threshold = 0.0
scene.cycles.use_adaptive_sampling = False
scene.cycles.use_light_tree = False
scene.cycles.blur_glossy = 0.0
scene.cycles.sample_clamp_indirect = 0.0
scene.view_settings.view_transform = 'Standard'
bpy.context.view_layer.update()
